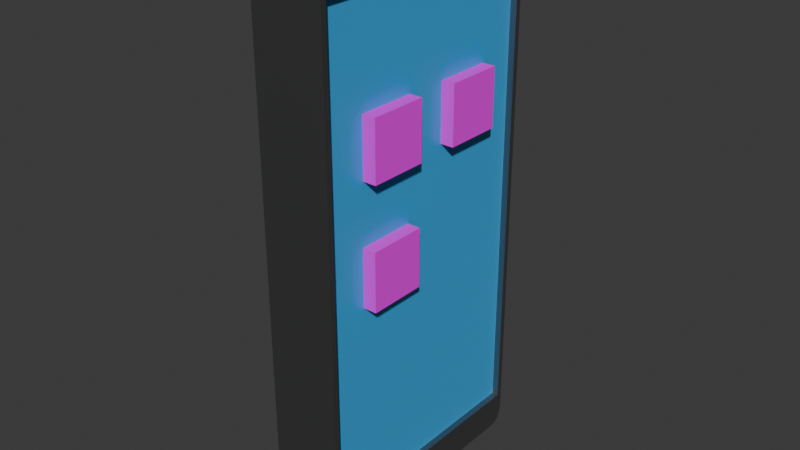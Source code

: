 # Source: cellphone.blend  (saved by Blender 4.0.36; exported with 4.5.12 LTS)
import bpy
from mathutils import Matrix  # noqa: F401  (used for matrix-valued properties, if any)

bpy.ops.wm.read_factory_settings(use_empty=True)
scene = bpy.context.scene
scene.name = 'Scene'

# ---- collections
col_collection = bpy.data.collections.new('Collection'); scene.collection.children.link(col_collection)

# ---- images (referenced by path relative to the original .blend; pixels are not part of the script)
import os
ASSET_DIR = os.environ.get("B2B_ASSET_DIR", "")  # directory of the original .blend (textures are referenced by path, not embedded)
HERE = os.path.dirname(os.path.abspath(__file__))  # packed textures are extracted next to this script under _unpacked/

def load_image(name, relpath, width, height, colorspace="sRGB"):
    """Load a texture the original file referenced (path relative to the .blend, or extracted next to this script)."""
    p = next((c for c in (os.path.join(HERE, relpath), os.path.join(ASSET_DIR, relpath)) if relpath and os.path.exists(c)), "")
    if p:
        img = bpy.data.images.load(p, check_existing=True)
        img.name = name
    else:  # same state as the original file: an image datablock whose file is absent (Cycles renders it pink)
        img = bpy.data.images.new(name, width, height)
        img.source = "FILE"
        img.filepath = "//" + (relpath or name)
    img.colorspace_settings.name = colorspace
    return img
img_gmail_image_webp = load_image('gmail_image.webp', 'gmail_image.webp', 1024, 1024, 'sRGB')
img_github_webp = load_image('github.webp', 'github.webp', 1024, 1024, 'sRGB')
img_linkedin_icon_png = load_image('linkedIn_icon.png', 'linkedIn_icon.png', 1024, 1024, 'sRGB')

# ---- materials (node trees are filled in below, after node groups)
mat_silver_gray = bpy.data.materials.new('silver_gray')
mat_silver_gray.use_transparent_shadow = False
mat_blue_light = bpy.data.materials.new('blue_light')
mat_blue_light.use_transparent_shadow = False
mat_gmail = bpy.data.materials.new('gmail')
mat_gmail.use_transparent_shadow = False
mat_material_005 = bpy.data.materials.new('Material.005')
mat_material_005.use_transparent_shadow = False
mat_linkedin = bpy.data.materials.new('linkedin')
mat_linkedin.use_transparent_shadow = False

# ---- material node trees
mat_silver_gray.use_nodes = True; mat_silver_gray.node_tree.nodes.clear()
_N = mat_silver_gray.node_tree.nodes; _L = mat_silver_gray.node_tree.links
n0 = _N.new('ShaderNodeBsdfPrincipled'); n0.name = 'BSDF Principista'; n0.location = (10, 300)
n0.inputs[0].default_value = (0.2745, 0.2771, 0.2798, 1.0)
n0.inputs[1].default_value = 1.0
n0.inputs[3].default_value = 1.45
n1 = _N.new('ShaderNodeOutputMaterial'); n1.name = 'Material'; n1.location = (300, 300)
_L.new(n0.outputs[0], n1.inputs[0])
n1.is_active_output = True
mat_blue_light.use_nodes = True; mat_blue_light.node_tree.nodes.clear()
_N = mat_blue_light.node_tree.nodes; _L = mat_blue_light.node_tree.links
n0 = _N.new('ShaderNodeBsdfPrincipled'); n0.name = 'BSDF Principista'; n0.location = (10, 300)
n0.inputs[0].default_value = (0.0485, 0.3987, 0.801, 1.0)
n0.inputs[3].default_value = 1.45
n1 = _N.new('ShaderNodeOutputMaterial'); n1.name = 'Material'; n1.location = (300, 300)
_L.new(n0.outputs[0], n1.inputs[0])
n1.is_active_output = True
mat_gmail.use_nodes = True; mat_gmail.node_tree.nodes.clear()
_N = mat_gmail.node_tree.nodes; _L = mat_gmail.node_tree.links
n0 = _N.new('ShaderNodeBsdfPrincipled'); n0.name = 'BSDF Principista'; n0.location = (10, 300)
n0.inputs[3].default_value = 1.45
n1 = _N.new('ShaderNodeOutputMaterial'); n1.name = 'Material'; n1.location = (300, 300)
n2 = _N.new('ShaderNodeTexImage'); n2.name = 'Imagen'; n2.location = (-280, 271)
n2.image = img_gmail_image_webp
_L.new(n0.outputs[0], n1.inputs[0])
_L.new(n2.outputs[0], n0.inputs[0])
n1.is_active_output = True
mat_material_005.use_nodes = True; mat_material_005.node_tree.nodes.clear()
_N = mat_material_005.node_tree.nodes; _L = mat_material_005.node_tree.links
n0 = _N.new('ShaderNodeBsdfPrincipled'); n0.name = 'BSDF Principista'; n0.location = (10, 300)
n0.inputs[3].default_value = 1.45
n1 = _N.new('ShaderNodeOutputMaterial'); n1.name = 'Material'; n1.location = (300, 300)
n2 = _N.new('ShaderNodeTexImage'); n2.name = 'Imagen'; n2.location = (-280, 271)
n2.image = img_github_webp
_L.new(n0.outputs[0], n1.inputs[0])
_L.new(n2.outputs[0], n0.inputs[0])
n1.is_active_output = True
mat_linkedin.use_nodes = True; mat_linkedin.node_tree.nodes.clear()
_N = mat_linkedin.node_tree.nodes; _L = mat_linkedin.node_tree.links
n0 = _N.new('ShaderNodeBsdfPrincipled'); n0.name = 'BSDF Principista'; n0.location = (10, 300)
n0.inputs[3].default_value = 1.45
n1 = _N.new('ShaderNodeOutputMaterial'); n1.name = 'Material'; n1.location = (300, 300)
n2 = _N.new('ShaderNodeTexImage'); n2.name = 'Imagen'; n2.location = (-280, 271)
n2.image = img_linkedin_icon_png
_L.new(n0.outputs[0], n1.inputs[0])
_L.new(n2.outputs[0], n0.inputs[0])
n1.is_active_output = True

# ---- world
world_world = bpy.data.worlds.new('World'); scene.world = world_world
world_world.use_nodes = True; world_world.node_tree.nodes.clear()
_N = world_world.node_tree.nodes; _L = world_world.node_tree.links
n0 = _N.new('ShaderNodeOutputWorld'); n0.name = 'World Output'; n0.location = (300, 300)
n1 = _N.new('ShaderNodeBackground'); n1.name = 'Background'; n1.location = (10, 300)
n1.inputs[0].default_value = (0.05088, 0.05088, 0.05088, 1.0)
_L.new(n1.outputs[0], n0.inputs[0])
n0.is_active_output = True
world_world.color = (0.05088, 0.05088, 0.05088)
world_world.use_sun_shadow = False
world_world.sun_shadow_jitter_overblur = 0.0

# ---- meshes
me_cubo = bpy.data.meshes.new('Cubo')
me_cubo.from_pydata([(-0.3041, -1.066, -2.576), (-0.3366, -1.18, -2.327), (-0.3068, -1.075, -2.575), (-0.3094, -1.085, -2.573), (-0.3121, -1.094, -2.568), (-0.3146, -1.103, -2.562), (-0.3171, -1.112, -2.555), (-0.3195, -1.12, -2.546), (-0.3219, -1.128, -2.535), (-0.324, -1.136, -2.523), (-0.3261, -1.143, -2.51), (-0.328, -1.15, -2.496), (-0.3297, -1.156, -2.48), (-0.3313, -1.161, -2.463), (-0.3327, -1.166, -2.446), (-0.3339, -1.17, -2.427), (-0.3348, -1.174, -2.408), (-0.3356, -1.176, -2.388), (-0.3362, -1.178, -2.368), (-0.3365, -1.18, -2.348), (-0.3041, -1.066, 2.576), (-0.3366, -1.18, 2.327), (-0.3068, -1.075, 2.575), (-0.3094, -1.085, 2.573), (-0.3121, -1.094, 2.568), (-0.3146, -1.103, 2.562), (-0.3171, -1.112, 2.555), (-0.3195, -1.12, 2.546), (-0.3219, -1.128, 2.535), (-0.324, -1.136, 2.523), (-0.3261, -1.143, 2.51), (-0.328, -1.15, 2.496), (-0.3297, -1.156, 2.48), (-0.3313, -1.161, 2.463), (-0.3327, -1.166, 2.446), (-0.3339, -1.17, 2.427), (-0.3348, -1.174, 2.408), (-0.3356, -1.176, 2.388), (-0.3362, -1.178, 2.368), (-0.3365, -1.18, 2.348), (-0.3041, 1.066, -2.576), (-0.3366, 1.18, -2.327), (-0.3068, 1.075, -2.575), (-0.3094, 1.085, -2.573), (-0.3121, 1.094, -2.568), (-0.3146, 1.103, -2.562), (-0.3171, 1.112, -2.555), (-0.3195, 1.12, -2.546), (-0.3219, 1.128, -2.535), (-0.324, 1.136, -2.523), (-0.3261, 1.143, -2.51), (-0.328, 1.15, -2.496), (-0.3297, 1.156, -2.48), (-0.3313, 1.161, -2.463), (-0.3327, 1.166, -2.446), (-0.3339, 1.17, -2.427), (-0.3348, 1.174, -2.408), (-0.3356, 1.176, -2.388), (-0.3362, 1.178, -2.368), (-0.3365, 1.18, -2.348), (-0.3041, 1.066, 2.576), (-0.3366, 1.18, 2.327), (-0.3068, 1.075, 2.575), (-0.3094, 1.085, 2.573), (-0.3121, 1.094, 2.568), (-0.3146, 1.103, 2.562), (-0.3171, 1.112, 2.555), (-0.3195, 1.12, 2.546), (-0.3219, 1.128, 2.535), (-0.324, 1.136, 2.523), (-0.3261, 1.143, 2.51), (-0.328, 1.15, 2.496), (-0.3297, 1.156, 2.48), (-0.3313, 1.161, 2.463), (-0.3327, 1.166, 2.446), (-0.3339, 1.17, 2.427), (-0.3348, 1.174, 2.408), (-0.3356, 1.176, 2.388), (-0.3362, 1.178, 2.368), (-0.3365, 1.18, 2.348), (0.3041, -1.066, -2.576), (0.3366, -1.128, -2.215), (0.3068, -1.075, -2.575), (0.3094, -1.085, -2.573), (0.3121, -1.094, -2.568), (0.3146, -1.103, -2.562), (0.3171, -1.112, -2.555), (0.3195, -1.12, -2.546), (0.3219, -1.128, -2.535), (0.324, -1.136, -2.523), (0.3261, -1.143, -2.51), (0.328, -1.15, -2.496), (0.3297, -1.156, -2.48), (0.3313, -1.161, -2.463), (0.3327, -1.166, -2.446), (0.3339, -1.17, -2.427), (0.3348, -1.174, -2.408), (0.3356, -1.176, -2.388), (0.3362, -1.178, -2.368), (0.3365, -1.18, -2.348), (0.3041, -1.066, 2.576), (0.3366, -1.128, 2.215), (0.3068, -1.075, 2.575), (0.3094, -1.085, 2.573), (0.3121, -1.094, 2.568), (0.3146, -1.103, 2.562), (0.3171, -1.112, 2.555), (0.3195, -1.12, 2.546), (0.3219, -1.128, 2.535), (0.324, -1.136, 2.523), (0.3261, -1.143, 2.51), (0.328, -1.15, 2.496), (0.3297, -1.156, 2.48), (0.3313, -1.161, 2.463), (0.3327, -1.166, 2.446), (0.3339, -1.17, 2.427), (0.3348, -1.174, 2.408), (0.3356, -1.176, 2.388), (0.3362, -1.178, 2.368), (0.3365, -1.18, 2.348), (0.3041, 1.066, -2.576), (0.3366, 1.128, -2.215), (0.3068, 1.075, -2.575), (0.3094, 1.085, -2.573), (0.3121, 1.094, -2.568), (0.3146, 1.103, -2.562), (0.3171, 1.112, -2.555), (0.3195, 1.12, -2.546), (0.3219, 1.128, -2.535), (0.324, 1.136, -2.523), (0.3261, 1.143, -2.51), (0.328, 1.15, -2.496), (0.3297, 1.156, -2.48), (0.3313, 1.161, -2.463), (0.3327, 1.166, -2.446), (0.3339, 1.17, -2.427), (0.3348, 1.174, -2.408), (0.3356, 1.176, -2.388), (0.3362, 1.178, -2.368), (0.3365, 1.18, -2.348), (0.3041, 1.066, 2.576), (0.3366, 1.128, 2.215), (0.3068, 1.075, 2.575), (0.3094, 1.085, 2.573), (0.3121, 1.094, 2.568), (0.3146, 1.103, 2.562), (0.3171, 1.112, 2.555), (0.3195, 1.12, 2.546), (0.3219, 1.128, 2.535), (0.324, 1.136, 2.523), (0.3261, 1.143, 2.51), (0.328, 1.15, 2.496), (0.3297, 1.156, 2.48), (0.3313, 1.161, 2.463), (0.3327, 1.166, 2.446), (0.3339, 1.17, 2.427), (0.3348, 1.174, 2.408), (0.3356, 1.176, 2.388), (0.3362, 1.178, 2.368), (0.3365, 1.18, 2.348), (0.3366, 1.18, -2.327), (0.3366, -1.18, -2.327), (0.3366, -1.18, 2.327), (0.3366, 1.18, 2.327), (0.2764, 1.128, -2.215), (0.2764, -1.128, -2.215), (0.2764, -1.128, 2.215), (0.2764, 1.128, 2.215)], [], [(161, 162, 21, 1), (101, 81, 165, 166), (140, 60, 20, 100), (1, 21, 61, 41), (41, 61, 163, 160), (40, 0, 2, 42), (42, 2, 3, 43), (43, 3, 4, 44), (44, 4, 5, 45), (45, 5, 6, 46), (46, 6, 7, 47), (47, 7, 8, 48), (48, 8, 9, 49), (49, 9, 10, 50), (50, 10, 11, 51), (51, 11, 12, 52), (52, 12, 13, 53), (53, 13, 14, 54), (54, 14, 15, 55), (55, 15, 16, 56), (56, 16, 17, 57), (57, 17, 18, 58), (58, 18, 19, 59), (59, 19, 1, 41), (20, 60, 62, 22), (22, 62, 63, 23), (23, 63, 64, 24), (24, 64, 65, 25), (25, 65, 66, 26), (26, 66, 67, 27), (27, 67, 68, 28), (28, 68, 69, 29), (29, 69, 70, 30), (30, 70, 71, 31), (31, 71, 72, 32), (32, 72, 73, 33), (33, 73, 74, 34), (34, 74, 75, 35), (35, 75, 76, 36), (36, 76, 77, 37), (37, 77, 78, 38), (38, 78, 79, 39), (39, 79, 61, 21), (120, 40, 42, 122), (122, 42, 43, 123), (123, 43, 44, 124), (124, 44, 45, 125), (125, 45, 46, 126), (126, 46, 47, 127), (127, 47, 48, 128), (128, 48, 49, 129), (129, 49, 50, 130), (130, 50, 51, 131), (131, 51, 52, 132), (132, 52, 53, 133), (133, 53, 54, 134), (134, 54, 55, 135), (135, 55, 56, 136), (136, 56, 57, 137), (137, 57, 58, 138), (138, 58, 59, 139), (139, 59, 41, 160), (60, 140, 142, 62), (62, 142, 143, 63), (63, 143, 144, 64), (64, 144, 145, 65), (65, 145, 146, 66), (66, 146, 147, 67), (67, 147, 148, 68), (68, 148, 149, 69), (69, 149, 150, 70), (70, 150, 151, 71), (71, 151, 152, 72), (72, 152, 153, 73), (73, 153, 154, 74), (74, 154, 155, 75), (75, 155, 156, 76), (76, 156, 157, 77), (77, 157, 158, 78), (78, 158, 159, 79), (79, 159, 163, 61), (80, 120, 122, 82), (82, 122, 123, 83), (83, 123, 124, 84), (84, 124, 125, 85), (85, 125, 126, 86), (86, 126, 127, 87), (87, 127, 128, 88), (88, 128, 129, 89), (89, 129, 130, 90), (90, 130, 131, 91), (91, 131, 132, 92), (92, 132, 133, 93), (93, 133, 134, 94), (94, 134, 135, 95), (95, 135, 136, 96), (96, 136, 137, 97), (97, 137, 138, 98), (98, 138, 139, 99), (99, 139, 160, 161), (140, 100, 102, 142), (142, 102, 103, 143), (143, 103, 104, 144), (144, 104, 105, 145), (145, 105, 106, 146), (146, 106, 107, 147), (147, 107, 108, 148), (148, 108, 109, 149), (149, 109, 110, 150), (150, 110, 111, 151), (151, 111, 112, 152), (152, 112, 113, 153), (153, 113, 114, 154), (154, 114, 115, 155), (155, 115, 116, 156), (156, 116, 117, 157), (157, 117, 118, 158), (158, 118, 119, 159), (159, 119, 162, 163), (0, 80, 82, 2), (2, 82, 83, 3), (3, 83, 84, 4), (4, 84, 85, 5), (5, 85, 86, 6), (6, 86, 87, 7), (7, 87, 88, 8), (8, 88, 89, 9), (9, 89, 90, 10), (10, 90, 91, 11), (11, 91, 92, 12), (12, 92, 93, 13), (13, 93, 94, 14), (14, 94, 95, 15), (15, 95, 96, 16), (16, 96, 97, 17), (17, 97, 98, 18), (18, 98, 99, 19), (19, 99, 161, 1), (100, 20, 22, 102), (102, 22, 23, 103), (103, 23, 24, 104), (104, 24, 25, 105), (105, 25, 26, 106), (106, 26, 27, 107), (107, 27, 28, 108), (108, 28, 29, 109), (109, 29, 30, 110), (110, 30, 31, 111), (111, 31, 32, 112), (112, 32, 33, 113), (113, 33, 34, 114), (114, 34, 35, 115), (115, 35, 36, 116), (116, 36, 37, 117), (117, 37, 38, 118), (118, 38, 39, 119), (119, 39, 21, 162), (40, 120, 80, 0), (121, 81, 161, 160), (101, 141, 163, 162), (81, 101, 162, 161), (141, 121, 160, 163), (164, 167, 166, 165), (81, 121, 164, 165), (121, 141, 167, 164), (141, 101, 166, 167)])
me_cubo.polygons.foreach_set('material_index', [0, 0, 0, 0, 0, 0, 0, 0, 0, 0, 0, 0, 0, 0, 0, 0, 0, 0, 0, 0, 0, 0, 0, 0, 0, 0, 0, 0, 0, 0, 0, 0, 0, 0, 0, 0, 0, 0, 0, 0, 0, 0, 0, 0, 0, 0, 0, 0, 0, 0, 0, 0, 0, 0, 0, 0, 0, 0, 0, 0, 0, 0, 0, 0, 0, 0, 0, 0, 0, 0, 0, 0, 0, 0, 0, 0, 0, 0, 0, 0, 0, 0, 0, 0, 0, 0, 0, 0, 0, 0, 0, 0, 0, 0, 0, 0, 0, 0, 0, 0, 0, 0, 0, 0, 0, 0, 0, 0, 0, 0, 0, 0, 0, 0, 0, 0, 0, 0, 0, 0, 0, 0, 0, 0, 0, 0, 0, 0, 0, 0, 0, 0, 0, 0, 0, 0, 0, 0, 0, 0, 0, 0, 0, 0, 0, 0, 0, 0, 0, 0, 0, 0, 0, 0, 0, 0, 0, 0, 0, 0, 0, 0, 1, 0, 0, 0])
_uv = me_cubo.uv_layers.new(name='MapaUV')
_uv.uv.foreach_set('vector', [0.3871, 0.75, 0.6129, 0.75, 0.6129, 1.0, 0.3871, 1.0, 0.6075, 0.7445, 0.3925, 0.7445, 0.3925, 0.7445, 0.6075, 0.7445, 0.6371, 0.5121, 0.8629, 0.5121, 0.8629, 0.7379, 0.6371, 0.7379, 0.3871, 0.0, 0.6129, 0.0, 0.6129, 0.25, 0.3871, 0.25, 0.3871, 0.25, 0.6129, 0.25, 0.6129, 0.5, 0.3871, 0.5, 0.1371, 0.5121, 0.1371, 0.7379, 0.1361, 0.7389, 0.1361, 0.5111, 0.1361, 0.5111, 0.1361, 0.7389, 0.1351, 0.7399, 0.1351, 0.5101, 0.1351, 0.5101, 0.1351, 0.7399, 0.1341, 0.7409, 0.1341, 0.5091, 0.1341, 0.5091, 0.1341, 0.7409, 0.1332, 0.7418, 0.1332, 0.5082, 0.1332, 0.5082, 0.1332, 0.7418, 0.1322, 0.7428, 0.1322, 0.5072, 0.1322, 0.5072, 0.1322, 0.7428, 0.1313, 0.7437, 0.1313, 0.5063, 0.1313, 0.5063, 0.1313, 0.7437, 0.1305, 0.7445, 0.1305, 0.5055, 0.1305, 0.5055, 0.1305, 0.7445, 0.1297, 0.7453, 0.1297, 0.5047, 0.1297, 0.5047, 0.1297, 0.7453, 0.1289, 0.7461, 0.1289, 0.5039, 0.1289, 0.5039, 0.1289, 0.7461, 0.125, 0.7468, 0.125, 0.5032, 0.375, 0.2468, 0.375, 0.003192, 0.3797, 0.002547, 0.3797, 0.2475, 0.3797, 0.2475, 0.3797, 0.002547, 0.3805, 0.001967, 0.3805, 0.248, 0.3805, 0.248, 0.3805, 0.001967, 0.3813, 0.001456, 0.3813, 0.2485, 0.3813, 0.2485, 0.3813, 0.001456, 0.3822, 0.001017, 0.3822, 0.249, 0.3822, 0.249, 0.3822, 0.001017, 0.3832, 0.0006545, 0.3832, 0.2493, 0.3832, 0.2493, 0.3832, 0.0006545, 0.3841, 0.0003696, 0.3841, 0.2496, 0.3841, 0.2496, 0.3841, 0.0003696, 0.3851, 0.0001647, 0.3851, 0.2498, 0.3851, 0.2498, 0.3851, 0.0001647, 0.3861, 4.125e-05, 0.3861, 0.25, 0.3861, 0.25, 0.3861, 4.125e-05, 0.3871, 0.0, 0.3871, 0.25, 0.8629, 0.7379, 0.8629, 0.5121, 0.8639, 0.5111, 0.8639, 0.7389, 0.8639, 0.7389, 0.8639, 0.5111, 0.8649, 0.5101, 0.8649, 0.7399, 0.8649, 0.7399, 0.8649, 0.5101, 0.8659, 0.5091, 0.8659, 0.7409, 0.8659, 0.7409, 0.8659, 0.5091, 0.8668, 0.5082, 0.8668, 0.7418, 0.8668, 0.7418, 0.8668, 0.5082, 0.8678, 0.5072, 0.8678, 0.7428, 0.8678, 0.7428, 0.8678, 0.5072, 0.8687, 0.5063, 0.8687, 0.7437, 0.8687, 0.7437, 0.8687, 0.5063, 0.8695, 0.5055, 0.8695, 0.7445, 0.8695, 0.7445, 0.8695, 0.5055, 0.8703, 0.5047, 0.8703, 0.7453, 0.8703, 0.7453, 0.8703, 0.5047, 0.8711, 0.5039, 0.8711, 0.7461, 0.8711, 0.7461, 0.8711, 0.5039, 0.875, 0.5032, 0.875, 0.7468, 0.625, 0.003192, 0.625, 0.2468, 0.6203, 0.2475, 0.6203, 0.002547, 0.6203, 0.002547, 0.6203, 0.2475, 0.6195, 0.248, 0.6195, 0.001967, 0.6195, 0.001967, 0.6195, 0.248, 0.6187, 0.2485, 0.6187, 0.001456, 0.6187, 0.001456, 0.6187, 0.2485, 0.6178, 0.249, 0.6178, 0.001017, 0.6178, 0.001017, 0.6178, 0.249, 0.6168, 0.2493, 0.6168, 0.0006545, 0.6168, 0.0006545, 0.6168, 0.2493, 0.6159, 0.2496, 0.6159, 0.0003696, 0.6159, 0.0003696, 0.6159, 0.2496, 0.6149, 0.2498, 0.6149, 0.0001647, 0.6149, 0.0001647, 0.6149, 0.2498, 0.6139, 0.25, 0.6139, 4.125e-05, 0.6139, 4.125e-05, 0.6139, 0.25, 0.6129, 0.25, 0.6129, 0.0, 0.3629, 0.5121, 0.1371, 0.5121, 0.1361, 0.5111, 0.3639, 0.5111, 0.3639, 0.5111, 0.1361, 0.5111, 0.1351, 0.5101, 0.3649, 0.5101, 0.3649, 0.5101, 0.1351, 0.5101, 0.1341, 0.5091, 0.3659, 0.5091, 0.3659, 0.5091, 0.1341, 0.5091, 0.1332, 0.5082, 0.3668, 0.5082, 0.3668, 0.5082, 0.1332, 0.5082, 0.1322, 0.5072, 0.3678, 0.5072, 0.3678, 0.5072, 0.1322, 0.5072, 0.1313, 0.5063, 0.3687, 0.5063, 0.3687, 0.5063, 0.1313, 0.5063, 0.1305, 0.5055, 0.3695, 0.5055, 0.3695, 0.5055, 0.1305, 0.5055, 0.1297, 0.5047, 0.3703, 0.5047, 0.3703, 0.5047, 0.1297, 0.5047, 0.1289, 0.5039, 0.3711, 0.5039, 0.3711, 0.5039, 0.1289, 0.5039, 0.1282, 0.5, 0.3718, 0.5, 0.375, 0.4968, 0.375, 0.2532, 0.3797, 0.2525, 0.3797, 0.4975, 0.3797, 0.4975, 0.3797, 0.2525, 0.3805, 0.252, 0.3805, 0.498, 0.3805, 0.498, 0.3805, 0.252, 0.3813, 0.2515, 0.3813, 0.4985, 0.3813, 0.4985, 0.3813, 0.2515, 0.3822, 0.251, 0.3822, 0.499, 0.3822, 0.499, 0.3822, 0.251, 0.3832, 0.2507, 0.3832, 0.4993, 0.3832, 0.4993, 0.3832, 0.2507, 0.3841, 0.2504, 0.3841, 0.4996, 0.3841, 0.4996, 0.3841, 0.2504, 0.3851, 0.2502, 0.3851, 0.4998, 0.3851, 0.4998, 0.3851, 0.2502, 0.3861, 0.25, 0.3861, 0.5, 0.3861, 0.5, 0.3861, 0.25, 0.3871, 0.25, 0.3871, 0.5, 0.8629, 0.5121, 0.6371, 0.5121, 0.6361, 0.5111, 0.8639, 0.5111, 0.8639, 0.5111, 0.6361, 0.5111, 0.6351, 0.5101, 0.8649, 0.5101, 0.8649, 0.5101, 0.6351, 0.5101, 0.6341, 0.5091, 0.8659, 0.5091, 0.8659, 0.5091, 0.6341, 0.5091, 0.6332, 0.5082, 0.8668, 0.5082, 0.8668, 0.5082, 0.6332, 0.5082, 0.6322, 0.5072, 0.8678, 0.5072, 0.8678, 0.5072, 0.6322, 0.5072, 0.6313, 0.5063, 0.8687, 0.5063, 0.8687, 0.5063, 0.6313, 0.5063, 0.6305, 0.5055, 0.8695, 0.5055, 0.8695, 0.5055, 0.6305, 0.5055, 0.6297, 0.5047, 0.8703, 0.5047, 0.8703, 0.5047, 0.6297, 0.5047, 0.6289, 0.5039, 0.8711, 0.5039, 0.8711, 0.5039, 0.6289, 0.5039, 0.6282, 0.5, 0.8718, 0.5, 0.625, 0.2532, 0.625, 0.4968, 0.6203, 0.4975, 0.6203, 0.2525, 0.6203, 0.2525, 0.6203, 0.4975, 0.6195, 0.498, 0.6195, 0.252, 0.6195, 0.252, 0.6195, 0.498, 0.6187, 0.4985, 0.6187, 0.2515, 0.6187, 0.2515, 0.6187, 0.4985, 0.6178, 0.499, 0.6178, 0.251, 0.6178, 0.251, 0.6178, 0.499, 0.6168, 0.4993, 0.6168, 0.2507, 0.6168, 0.2507, 0.6168, 0.4993, 0.6159, 0.4996, 0.6159, 0.2504, 0.6159, 0.2504, 0.6159, 0.4996, 0.6149, 0.4998, 0.6149, 0.2502, 0.6149, 0.2502, 0.6149, 0.4998, 0.6139, 0.5, 0.6139, 0.25, 0.6139, 0.25, 0.6139, 0.5, 0.6129, 0.5, 0.6129, 0.25, 0.3629, 0.7379, 0.3629, 0.5121, 0.3639, 0.5111, 0.3639, 0.7389, 0.3639, 0.7389, 0.3639, 0.5111, 0.3649, 0.5101, 0.3649, 0.7399, 0.3649, 0.7399, 0.3649, 0.5101, 0.3659, 0.5091, 0.3659, 0.7409, 0.3659, 0.7409, 0.3659, 0.5091, 0.3668, 0.5082, 0.3668, 0.7418, 0.3668, 0.7418, 0.3668, 0.5082, 0.3678, 0.5072, 0.3678, 0.7428, 0.3678, 0.7428, 0.3678, 0.5072, 0.3687, 0.5063, 0.3687, 0.7437, 0.3687, 0.7437, 0.3687, 0.5063, 0.3695, 0.5055, 0.3695, 0.7445, 0.3695, 0.7445, 0.3695, 0.5055, 0.3703, 0.5047, 0.3703, 0.7453, 0.3703, 0.7453, 0.3703, 0.5047, 0.3711, 0.5039, 0.3711, 0.7461, 0.3711, 0.7461, 0.3711, 0.5039, 0.3789, 0.5032, 0.3789, 0.7468, 0.3789, 0.7468, 0.3789, 0.5032, 0.3797, 0.5025, 0.3797, 0.7475, 0.3797, 0.7475, 0.3797, 0.5025, 0.3805, 0.502, 0.3805, 0.748, 0.3805, 0.748, 0.3805, 0.502, 0.3813, 0.5015, 0.3813, 0.7485, 0.3813, 0.7485, 0.3813, 0.5015, 0.3822, 0.501, 0.3822, 0.749, 0.3822, 0.749, 0.3822, 0.501, 0.3832, 0.5007, 0.3832, 0.7493, 0.3832, 0.7493, 0.3832, 0.5007, 0.3841, 0.5004, 0.3841, 0.7496, 0.3841, 0.7496, 0.3841, 0.5004, 0.3851, 0.5002, 0.3851, 0.7498, 0.3851, 0.7498, 0.3851, 0.5002, 0.3861, 0.5, 0.3861, 0.75, 0.3861, 0.75, 0.3861, 0.5, 0.3871, 0.5, 0.3871, 0.75, 0.6371, 0.5121, 0.6371, 0.7379, 0.6361, 0.7389, 0.6361, 0.5111, 0.6361, 0.5111, 0.6361, 0.7389, 0.6351, 0.7399, 0.6351, 0.5101, 0.6351, 0.5101, 0.6351, 0.7399, 0.6341, 0.7409, 0.6341, 0.5091, 0.6341, 0.5091, 0.6341, 0.7409, 0.6332, 0.7418, 0.6332, 0.5082, 0.6332, 0.5082, 0.6332, 0.7418, 0.6322, 0.7428, 0.6322, 0.5072, 0.6322, 0.5072, 0.6322, 0.7428, 0.6313, 0.7437, 0.6313, 0.5063, 0.6313, 0.5063, 0.6313, 0.7437, 0.6305, 0.7445, 0.6305, 0.5055, 0.6305, 0.5055, 0.6305, 0.7445, 0.6297, 0.7453, 0.6297, 0.5047, 0.6297, 0.5047, 0.6297, 0.7453, 0.6289, 0.7461, 0.6289, 0.5039, 0.6289, 0.5039, 0.6289, 0.7461, 0.6211, 0.7468, 0.6211, 0.5032, 0.6211, 0.5032, 0.6211, 0.7468, 0.6203, 0.7475, 0.6203, 0.5025, 0.6203, 0.5025, 0.6203, 0.7475, 0.6195, 0.748, 0.6195, 0.502, 0.6195, 0.502, 0.6195, 0.748, 0.6187, 0.7485, 0.6187, 0.5015, 0.6187, 0.5015, 0.6187, 0.7485, 0.6178, 0.749, 0.6178, 0.501, 0.6178, 0.501, 0.6178, 0.749, 0.6168, 0.7493, 0.6168, 0.5007, 0.6168, 0.5007, 0.6168, 0.7493, 0.6159, 0.7496, 0.6159, 0.5004, 0.6159, 0.5004, 0.6159, 0.7496, 0.6149, 0.7498, 0.6149, 0.5002, 0.6149, 0.5002, 0.6149, 0.7498, 0.6139, 0.75, 0.6139, 0.5, 0.6139, 0.5, 0.6139, 0.75, 0.6129, 0.75, 0.6129, 0.5, 0.1371, 0.7379, 0.3629, 0.7379, 0.3639, 0.7389, 0.1361, 0.7389, 0.1361, 0.7389, 0.3639, 0.7389, 0.3649, 0.7399, 0.1351, 0.7399, 0.1351, 0.7399, 0.3649, 0.7399, 0.3659, 0.7409, 0.1341, 0.7409, 0.1341, 0.7409, 0.3659, 0.7409, 0.3668, 0.7418, 0.1332, 0.7418, 0.1332, 0.7418, 0.3668, 0.7418, 0.3678, 0.7428, 0.1322, 0.7428, 0.1322, 0.7428, 0.3678, 0.7428, 0.3687, 0.7437, 0.1313, 0.7437, 0.1313, 0.7437, 0.3687, 0.7437, 0.3695, 0.7445, 0.1305, 0.7445, 0.1305, 0.7445, 0.3695, 0.7445, 0.3703, 0.7453, 0.1297, 0.7453, 0.1297, 0.7453, 0.3703, 0.7453, 0.3711, 0.7461, 0.1289, 0.7461, 0.1289, 0.7461, 0.3711, 0.7461, 0.3718, 0.75, 0.1282, 0.75, 0.375, 0.9968, 0.375, 0.7532, 0.3797, 0.7525, 0.3797, 0.9975, 0.3797, 0.9975, 0.3797, 0.7525, 0.3805, 0.752, 0.3805, 0.998, 0.3805, 0.998, 0.3805, 0.752, 0.3813, 0.7515, 0.3813, 0.9985, 0.3813, 0.9985, 0.3813, 0.7515, 0.3822, 0.751, 0.3822, 0.999, 0.3822, 0.999, 0.3822, 0.751, 0.3832, 0.7507, 0.3832, 0.9993, 0.3832, 0.9993, 0.3832, 0.7507, 0.3841, 0.7504, 0.3841, 0.9996, 0.3841, 0.9996, 0.3841, 0.7504, 0.3851, 0.7502, 0.3851, 0.9998, 0.3851, 0.9998, 0.3851, 0.7502, 0.3861, 0.75, 0.3861, 1.0, 0.3861, 1.0, 0.3861, 0.75, 0.3871, 0.75, 0.3871, 1.0, 0.6371, 0.7379, 0.8629, 0.7379, 0.8639, 0.7389, 0.6361, 0.7389, 0.6361, 0.7389, 0.8639, 0.7389, 0.8649, 0.7399, 0.6351, 0.7399, 0.6351, 0.7399, 0.8649, 0.7399, 0.8659, 0.7409, 0.6341, 0.7409, 0.6341, 0.7409, 0.8659, 0.7409, 0.8668, 0.7418, 0.6332, 0.7418, 0.6332, 0.7418, 0.8668, 0.7418, 0.8678, 0.7428, 0.6322, 0.7428, 0.6322, 0.7428, 0.8678, 0.7428, 0.8687, 0.7437, 0.6313, 0.7437, 0.6313, 0.7437, 0.8687, 0.7437, 0.8695, 0.7445, 0.6305, 0.7445, 0.6305, 0.7445, 0.8695, 0.7445, 0.8703, 0.7453, 0.6297, 0.7453, 0.6297, 0.7453, 0.8703, 0.7453, 0.8711, 0.7461, 0.6289, 0.7461, 0.6289, 0.7461, 0.8711, 0.7461, 0.8718, 0.75, 0.6282, 0.75, 0.625, 0.7532, 0.625, 0.9968, 0.6203, 0.9975, 0.6203, 0.7525, 0.6203, 0.7525, 0.6203, 0.9975, 0.6195, 0.998, 0.6195, 0.752, 0.6195, 0.752, 0.6195, 0.998, 0.6187, 0.9985, 0.6187, 0.7515, 0.6187, 0.7515, 0.6187, 0.9985, 0.6178, 0.999, 0.6178, 0.751, 0.6178, 0.751, 0.6178, 0.999, 0.6168, 0.9993, 0.6168, 0.7507, 0.6168, 0.7507, 0.6168, 0.9993, 0.6159, 0.9996, 0.6159, 0.7504, 0.6159, 0.7504, 0.6159, 0.9996, 0.6149, 0.9998, 0.6149, 0.7502, 0.6149, 0.7502, 0.6149, 0.9998, 0.6139, 1.0, 0.6139, 0.75, 0.6139, 0.75, 0.6139, 1.0, 0.6129, 1.0, 0.6129, 0.75, 0.1371, 0.5121, 0.3629, 0.5121, 0.3629, 0.7379, 0.1371, 0.7379, 0.3925, 0.5055, 0.3925, 0.7445, 0.3871, 0.75, 0.3871, 0.5, 0.6075, 0.7445, 0.6075, 0.5055, 0.6129, 0.5, 0.6129, 0.75, 0.3925, 0.7445, 0.6075, 0.7445, 0.6129, 0.75, 0.3871, 0.75, 0.6075, 0.5055, 0.3925, 0.5055, 0.3871, 0.5, 0.6129, 0.5, 0.3925, 0.5055, 0.6075, 0.5055, 0.6075, 0.7445, 0.3925, 0.7445, 0.3925, 0.7445, 0.3925, 0.5055, 0.3925, 0.5055, 0.3925, 0.7445, 0.3925, 0.5055, 0.6075, 0.5055, 0.6075, 0.5055, 0.3925, 0.5055, 0.6075, 0.5055, 0.6075, 0.7445, 0.6075, 0.7445, 0.6075, 0.5055])
me_cubo.materials.append(mat_silver_gray)
me_cubo.materials.append(mat_blue_light)
me_cubo.update()
me_plano = bpy.data.meshes.new('Plano')
me_plano.from_pydata([(0.4, -0.7374, -0.3708), (0.4, -0.1957, -0.3708), (0.4, -0.7374, 0.1708), (0.4, -0.1957, 0.1708), (0.2, -0.7374, 0.1708), (0.2, -0.7374, -0.3708), (0.2, -0.1957, -0.3708), (0.2, -0.1957, 0.1708)], [], [(0, 2, 3, 1), (5, 6, 7, 4), (2, 0, 5, 4), (3, 2, 4, 7), (0, 1, 6, 5), (1, 3, 7, 6)])
_uv = me_plano.uv_layers.new(name='MapaUV')
_uv.uv.foreach_set('vector', [0.0, 0.0, 0.0, 1.0, 1.0, 1.0, 1.0, 0.0, 0.0, 0.0, 1.0, 0.0, 1.0, 1.0, 0.0, 1.0, 0.0, 1.0, 0.0, 0.0, 0.0, 0.0, 0.0, 1.0, 1.0, 1.0, 0.0, 1.0, 0.0, 1.0, 1.0, 1.0, 0.0, 0.0, 1.0, 0.0, 1.0, 0.0, 0.0, 0.0, 1.0, 0.0, 1.0, 1.0, 1.0, 1.0, 1.0, 0.0])
me_plano.materials.append(mat_gmail)
me_plano.update()
me_plano_001 = bpy.data.meshes.new('Plano.001')
me_plano_001.from_pydata([(0.4, 0.2182, 0.7292), (0.4, 0.7599, 0.7292), (0.4, 0.2182, 1.271), (0.4, 0.7599, 1.271), (0.2, 0.2182, 1.271), (0.2, 0.2182, 0.7292), (0.2, 0.7599, 0.7292), (0.2, 0.7599, 1.271)], [], [(0, 2, 3, 1), (5, 6, 7, 4), (3, 2, 4, 7), (0, 1, 6, 5), (1, 3, 7, 6), (2, 0, 5, 4)])
_uv = me_plano_001.uv_layers.new(name='MapaUV')
_uv.uv.foreach_set('vector', [0.0, 0.0, 0.0, 1.0, 1.0, 1.0, 1.0, 0.0, 0.0, 0.0, 1.0, 0.0, 1.0, 1.0, 0.0, 1.0, 1.0, 1.0, 0.0, 1.0, 0.0, 1.0, 1.0, 1.0, 0.0, 0.0, 1.0, 0.0, 1.0, 0.0, 0.0, 0.0, 1.0, 0.0, 1.0, 1.0, 1.0, 1.0, 1.0, 0.0, 0.0, 1.0, 0.0, 0.0, 0.0, 0.0, 0.0, 1.0])
me_plano_001.materials.append(mat_material_005)
me_plano_001.update()
me_plano_002 = bpy.data.meshes.new('Plano.002')
me_plano_002.from_pydata([(0.4, -0.7233, 0.7292), (0.4, -0.1816, 0.7292), (0.4, -0.7233, 1.271), (0.4, -0.1816, 1.271), (0.2, -0.7233, 1.271), (0.2, -0.7233, 0.7292), (0.2, -0.1816, 0.7292), (0.2, -0.1816, 1.271)], [], [(0, 2, 3, 1), (5, 6, 7, 4), (1, 3, 7, 6), (2, 0, 5, 4), (3, 2, 4, 7), (0, 1, 6, 5)])
_uv = me_plano_002.uv_layers.new(name='MapaUV')
_uv.uv.foreach_set('vector', [0.0, 0.0, 0.0, 1.0, 1.0, 1.0, 1.0, 0.0, 0.0, 0.0, 1.0, 0.0, 1.0, 1.0, 0.0, 1.0, 1.0, 0.0, 1.0, 1.0, 1.0, 1.0, 1.0, 0.0, 0.0, 1.0, 0.0, 0.0, 0.0, 0.0, 0.0, 1.0, 1.0, 1.0, 0.0, 1.0, 0.0, 1.0, 1.0, 1.0, 0.0, 0.0, 1.0, 0.0, 1.0, 0.0, 0.0, 0.0])
me_plano_002.materials.append(mat_linkedin)
me_plano_002.update()

# ---- objects
ob_vac_o = bpy.data.objects.new('Vacío', img_github_webp)
ob_vac_o_001 = bpy.data.objects.new('Vacío.001', img_linkedin_icon_png)
ob_vac_o_002 = bpy.data.objects.new('Vacío.002', img_gmail_image_webp)
ob_celphone = bpy.data.objects.new('celphone', me_cubo)
ob_gmail_button = bpy.data.objects.new('gmail_button', me_plano)
ob_github_button = bpy.data.objects.new('github_button', me_plano_001)
ob_linkedin_button = bpy.data.objects.new('linkedin_button', me_plano_002)

# ---- transforms, parenting, visibility, modifiers, constraints
ob_vac_o.location = (0.0, 0.0, 0.0)
ob_vac_o.empty_display_type = 'IMAGE'
ob_vac_o.empty_display_size = 0.9861
ob_vac_o.empty_image_offset = (2.365, -0.8352)
ob_vac_o_001.location = (0.0, 0.0, 0.0)
ob_vac_o_001.empty_display_type = 'IMAGE'
ob_vac_o_001.empty_display_size = 0.9942
ob_vac_o_001.empty_image_offset = (2.365, -1.991)
ob_vac_o_002.location = (0.0, 0.0, 0.0)
ob_vac_o_002.empty_display_type = 'IMAGE'
ob_vac_o_002.empty_display_size = 1.113
ob_vac_o_002.empty_image_offset = (2.061, 0.3801)
ob_celphone.location = (0.0, 0.0, 0.0)
ob_gmail_button.location = (0.0, 0.0, 0.0)
ob_github_button.location = (0.0, 0.0, 0.0)
ob_linkedin_button.location = (0.0, 0.0, 0.0)

# ---- collection membership
scene.collection.objects.link(ob_vac_o)
scene.collection.objects.link(ob_vac_o_001)
scene.collection.objects.link(ob_vac_o_002)
col_collection.objects.link(ob_celphone)
col_collection.objects.link(ob_gmail_button)
col_collection.objects.link(ob_github_button)
col_collection.objects.link(ob_linkedin_button)

# ---- scene / render settings (as saved in the file)
scene.frame_start = 1; scene.frame_end = 250; scene.frame_set(1)
scene.render.engine = 'BLENDER_EEVEE_NEXT'
scene.cycles.sampling_pattern = 'TABULATED_SOBOL'
bpy.context.view_layer.update()

# ---- added for rendering (the .blend has no active camera and no usable light): camera, sun
cam_auto = bpy.data.cameras.new('AutoCamera')
cam_auto.lens = 50.0
cam_auto.sensor_width = 36.0
cam_auto.clip_end = 1000.0
ob_auto_camera = bpy.data.objects.new('AutoCamera', cam_auto)
scene.collection.objects.link(ob_auto_camera)
ob_auto_camera.location = (5.31875, -6.34445, 4.22963)
ob_auto_camera.rotation_euler = (1.09748, -7.21219e-08, 0.694738)
scene.camera = ob_auto_camera
light_auto_sun = bpy.data.lights.new('AutoSun', 'SUN')
light_auto_sun.energy = 3.0
light_auto_sun.angle = 0.0523599
ob_auto_sun = bpy.data.objects.new('AutoSun', light_auto_sun)
scene.collection.objects.link(ob_auto_sun)
ob_auto_sun.rotation_euler = (0.872665, 0.174533, 0.523599)
bpy.context.view_layer.update()
